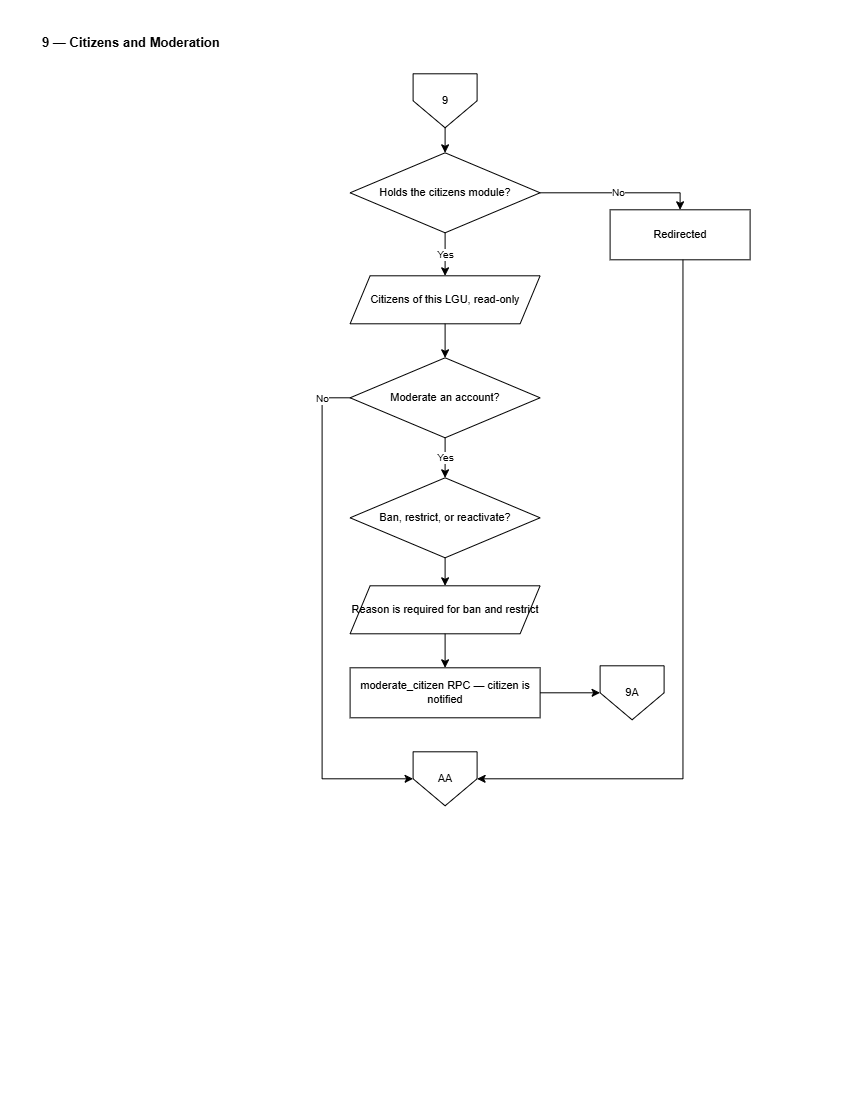

The diagram above was exported from draw.io. Its source (the exported page's mxGraphModel, read from the mxfile embedded in the PNG):
<mxGraphModel dx="1471" dy="763" grid="0" gridSize="10" guides="1" tooltips="1" connect="1" arrows="1" fold="1" page="1" pageScale="1" pageWidth="850" pageHeight="1100" math="0" shadow="0">
  <root>
    <mxCell id="0" />
    <mxCell id="1" parent="0" />
    <mxCell id="L9-title" parent="1" style="text;html=1;align=left;verticalAlign=middle;strokeColor=none;fillColor=none;fontSize=13;fontStyle=1;fontColor=#000000;" value="9 — Citizens and Moderation" vertex="1">
      <mxGeometry height="26" width="700" x="40" y="30" as="geometry" />
    </mxCell>
    <mxCell id="L9-i" parent="1" style="shape=offPageConnector;whiteSpace=wrap;html=1;size=0.5;fillColor=#FFFFFF;strokeColor=#000000;fontColor=#000000;fontSize=11;" value="9" vertex="1">
      <mxGeometry height="54" width="64" x="413" y="74" as="geometry" />
    </mxCell>
    <mxCell id="L9-g" parent="1" style="rhombus;whiteSpace=wrap;html=1;fillColor=#FFFFFF;strokeColor=#000000;fontColor=#000000;fontSize=11;" value="Holds the&amp;#10;citizens module?" vertex="1">
      <mxGeometry height="80" width="190" x="350" y="153" as="geometry" />
    </mxCell>
    <mxCell id="L9-no" parent="1" style="rounded=0;whiteSpace=wrap;html=1;fillColor=#FFFFFF;strokeColor=#000000;fontColor=#000000;fontSize=11;" value="Redirected" vertex="1">
      <mxGeometry height="50" width="140" x="610" y="210" as="geometry" />
    </mxCell>
    <mxCell id="L9-ld" parent="1" style="shape=parallelogram;perimeter=parallelogramPerimeter;fixedSize=1;whiteSpace=wrap;html=1;fillColor=#FFFFFF;strokeColor=#000000;fontColor=#000000;fontSize=11;" value="Citizens of this LGU,&amp;#10;read-only" vertex="1">
      <mxGeometry height="48" width="190" x="350" y="276" as="geometry" />
    </mxCell>
    <mxCell id="L9-q" parent="1" style="rhombus;whiteSpace=wrap;html=1;fillColor=#FFFFFF;strokeColor=#000000;fontColor=#000000;fontSize=11;" value="Moderate an account?" vertex="1">
      <mxGeometry height="80" width="190" x="350" y="358" as="geometry" />
    </mxCell>
    <mxCell id="L9-act" parent="1" style="rhombus;whiteSpace=wrap;html=1;fillColor=#FFFFFF;strokeColor=#000000;fontColor=#000000;fontSize=11;" value="Ban, restrict,&amp;#10;or reactivate?" vertex="1">
      <mxGeometry height="80" width="190" x="350" y="478" as="geometry" />
    </mxCell>
    <mxCell id="L9-rsn" parent="1" style="shape=parallelogram;perimeter=parallelogramPerimeter;fixedSize=1;whiteSpace=wrap;html=1;fillColor=#FFFFFF;strokeColor=#000000;fontColor=#000000;fontSize=11;" value="Reason is required&amp;#10;for ban and restrict" vertex="1">
      <mxGeometry height="48" width="190" x="350" y="586" as="geometry" />
    </mxCell>
    <mxCell id="L9-rpc" parent="1" style="rounded=0;whiteSpace=wrap;html=1;fillColor=#FFFFFF;strokeColor=#000000;fontColor=#000000;fontSize=11;" value="moderate_citizen RPC —&amp;#10;citizen is notified" vertex="1">
      <mxGeometry height="50" width="190" x="350" y="668" as="geometry" />
    </mxCell>
    <mxCell id="L9-ap" parent="1" style="shape=offPageConnector;whiteSpace=wrap;html=1;size=0.5;fillColor=#FFFFFF;strokeColor=#000000;fontColor=#000000;fontSize=11;" value="9A" vertex="1">
      <mxGeometry height="54" width="64" x="600" y="666" as="geometry" />
    </mxCell>
    <mxCell id="L9-o" parent="1" style="shape=offPageConnector;whiteSpace=wrap;html=1;size=0.5;fillColor=#FFFFFF;strokeColor=#000000;fontColor=#000000;fontSize=11;" value="AA" vertex="1">
      <mxGeometry height="54" width="64" x="413" y="752" as="geometry" />
    </mxCell>
    <mxCell id="L9-e0" edge="1" parent="1" source="L9-i" style="edgeStyle=orthogonalEdgeStyle;rounded=0;html=1;strokeColor=#000000;endArrow=classic;fontSize=10;" target="L9-g" value="">
      <mxGeometry relative="1" as="geometry" />
    </mxCell>
    <mxCell id="L9-e1" edge="1" parent="1" source="L9-g" style="edgeStyle=orthogonalEdgeStyle;rounded=0;html=1;strokeColor=#000000;endArrow=classic;fontSize=10;entryX=0.5;entryY=0;entryDx=0;entryDy=0;" target="L9-no" value="No">
      <mxGeometry relative="1" as="geometry" />
    </mxCell>
    <mxCell id="L9-e2" edge="1" parent="1" source="L9-no" style="edgeStyle=orthogonalEdgeStyle;rounded=0;html=1;strokeColor=#000000;endArrow=classic;fontSize=10;" target="L9-o" value="">
      <mxGeometry relative="1" as="geometry">
        <Array as="points">
          <mxPoint x="682.8" y="779" />
        </Array>
      </mxGeometry>
    </mxCell>
    <mxCell id="L9-e3" edge="1" parent="1" source="L9-g" style="edgeStyle=orthogonalEdgeStyle;rounded=0;html=1;strokeColor=#000000;endArrow=classic;fontSize=10;" target="L9-ld" value="Yes">
      <mxGeometry relative="1" as="geometry" />
    </mxCell>
    <mxCell id="L9-e4" edge="1" parent="1" source="L9-ld" style="edgeStyle=orthogonalEdgeStyle;rounded=0;html=1;strokeColor=#000000;endArrow=classic;fontSize=10;" target="L9-q" value="">
      <mxGeometry relative="1" as="geometry" />
    </mxCell>
    <mxCell id="L9-e5" edge="1" parent="1" source="L9-q" style="edgeStyle=orthogonalEdgeStyle;rounded=0;html=1;strokeColor=#000000;endArrow=classic;fontSize=10;" target="L9-act" value="Yes">
      <mxGeometry relative="1" as="geometry" />
    </mxCell>
    <mxCell id="L9-e6" edge="1" parent="1" source="L9-q" style="edgeStyle=orthogonalEdgeStyle;rounded=0;html=1;strokeColor=#000000;endArrow=classic;fontSize=10;" target="L9-o" value="No">
      <mxGeometry relative="1" x="-0.888" as="geometry">
        <mxPoint as="offset" />
        <Array as="points">
          <mxPoint x="322" y="398" />
          <mxPoint x="322" y="779" />
        </Array>
      </mxGeometry>
    </mxCell>
    <mxCell id="L9-e7" edge="1" parent="1" source="L9-act" style="edgeStyle=orthogonalEdgeStyle;rounded=0;html=1;strokeColor=#000000;endArrow=classic;fontSize=10;" target="L9-rsn" value="">
      <mxGeometry relative="1" as="geometry" />
    </mxCell>
    <mxCell id="L9-e8" edge="1" parent="1" source="L9-rsn" style="edgeStyle=orthogonalEdgeStyle;rounded=0;html=1;strokeColor=#000000;endArrow=classic;fontSize=10;" target="L9-rpc" value="">
      <mxGeometry relative="1" as="geometry" />
    </mxCell>
    <mxCell id="L9-e9" edge="1" parent="1" source="L9-rpc" style="edgeStyle=orthogonalEdgeStyle;rounded=0;html=1;strokeColor=#000000;endArrow=classic;fontSize=10;" target="L9-ap" value="">
      <mxGeometry relative="1" as="geometry" />
    </mxCell>
  </root>
</mxGraphModel>